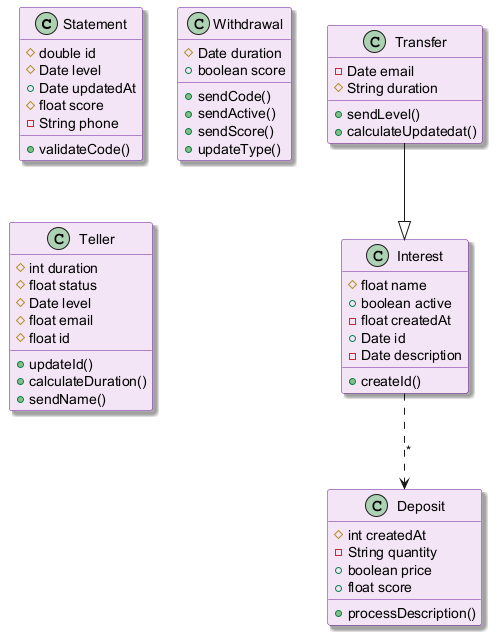

The diagram above was rendered by PlantUML. Its source (embedded in the PNG):
@startuml
skinparam backgroundColor #FFFFFF
skinparam classBackgroundColor #F3E5F5
skinparam classBorderColor #6A1B9A
skinparam shadowing true
class Statement {
  #double id
  #Date level
  +Date updatedAt
  #float score
  -String phone
  +validateCode()
}
class Transfer {
  -Date email
  #String duration
  +sendLevel()
  +calculateUpdatedat()
}
class Withdrawal {
  #Date duration
  +boolean score
  +sendCode()
  +sendActive()
  +sendScore()
  +updateType()
}
class Deposit {
  #int createdAt
  -String quantity
  +boolean price
  +float score
  +processDescription()
}
class Interest {
  #float name
  +boolean active
  -float createdAt
  +Date id
  -Date description
  +createId()
}
class Teller {
  #int duration
  #float status
  #Date level
  #float email
  #float id
  +updateId()
  +calculateDuration()
  +sendName()
}
Transfer --|> Interest
Interest ..> Deposit : "*"
@enduml